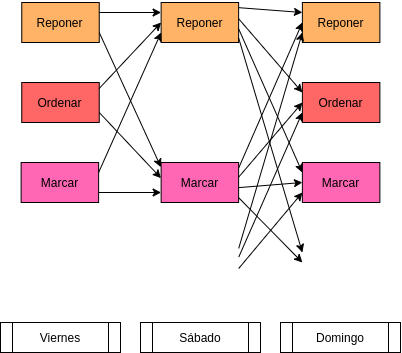

The diagram above was exported from draw.io. Its source (the exported page's mxGraphModel, read from the mxfile embedded in the PNG):
<mxGraphModel dx="167" dy="99" grid="1" gridSize="10" guides="1" tooltips="1" connect="1" arrows="1" fold="1" page="1" pageScale="1" pageWidth="850" pageHeight="1100" math="0" shadow="0">
  <root>
    <mxCell id="0" />
    <mxCell id="1" parent="0" />
    <mxCell id="2" value="Viernes" style="shape=process;whiteSpace=wrap;html=1;backgroundOutline=1;" parent="1" vertex="1">
      <mxGeometry x="100" y="400" width="120" height="30" as="geometry" />
    </mxCell>
    <mxCell id="3" value="Sábado" style="shape=process;whiteSpace=wrap;html=1;backgroundOutline=1;" parent="1" vertex="1">
      <mxGeometry x="240" y="400" width="120" height="30" as="geometry" />
    </mxCell>
    <mxCell id="4" value="Domingo" style="shape=process;whiteSpace=wrap;html=1;backgroundOutline=1;" parent="1" vertex="1">
      <mxGeometry x="380" y="400" width="120" height="30" as="geometry" />
    </mxCell>
    <mxCell id="5" style="edgeStyle=none;rounded=0;orthogonalLoop=1;jettySize=auto;html=1;exitX=1;exitY=0.75;exitDx=0;exitDy=0;fillColor=#6666FF;entryX=-0.002;entryY=0.117;entryDx=0;entryDy=0;entryPerimeter=0;" parent="1" source="6" target="12" edge="1">
      <mxGeometry relative="1" as="geometry">
        <mxPoint x="210" y="270" as="targetPoint" />
      </mxGeometry>
    </mxCell>
    <mxCell id="6" value="Reponer" style="rounded=0;whiteSpace=wrap;html=1;fillColor=#FFB366;" parent="1" vertex="1">
      <mxGeometry x="121.25" y="80" width="77.5" height="40" as="geometry" />
    </mxCell>
    <mxCell id="7" value="Reponer" style="rounded=0;whiteSpace=wrap;html=1;fillColor=#FFB366;" parent="1" vertex="1">
      <mxGeometry x="260.62" y="80" width="77.5" height="40" as="geometry" />
    </mxCell>
    <mxCell id="8" value="Reponer" style="rounded=0;whiteSpace=wrap;html=1;fillColor=#FFB366;" parent="1" vertex="1">
      <mxGeometry x="401.88" y="80" width="77.5" height="40" as="geometry" />
    </mxCell>
    <mxCell id="9" value="Ordenar" style="rounded=0;whiteSpace=wrap;html=1;fillColor=#FF6666;" parent="1" vertex="1">
      <mxGeometry x="121.25" y="160" width="77.5" height="40" as="geometry" />
    </mxCell>
    <mxCell id="10" value="Ordenar" style="rounded=0;whiteSpace=wrap;html=1;fillColor=#FF6666;" parent="1" vertex="1">
      <mxGeometry x="401.88" y="160" width="77.5" height="40" as="geometry" />
    </mxCell>
    <mxCell id="11" value="Marcar" style="rounded=0;whiteSpace=wrap;html=1;fillColor=#FF66B3;" parent="1" vertex="1">
      <mxGeometry x="120.62" y="240" width="77.5" height="40" as="geometry" />
    </mxCell>
    <mxCell id="12" value="Marcar" style="rounded=0;whiteSpace=wrap;html=1;fillColor=#FF66B3;" parent="1" vertex="1">
      <mxGeometry x="260.62" y="240" width="77.5" height="40" as="geometry" />
    </mxCell>
    <mxCell id="13" value="Marcar" style="rounded=0;whiteSpace=wrap;html=1;fillColor=#FF66B3;" parent="1" vertex="1">
      <mxGeometry x="401.87" y="240" width="77.5" height="40" as="geometry" />
    </mxCell>
    <mxCell id="18" value="" style="endArrow=classic;html=1;fillColor=#6666FF;exitX=1;exitY=0.25;exitDx=0;exitDy=0;entryX=0;entryY=0.25;entryDx=0;entryDy=0;" parent="1" source="6" target="7" edge="1">
      <mxGeometry width="50" height="50" relative="1" as="geometry">
        <mxPoint x="290" y="250" as="sourcePoint" />
        <mxPoint x="250" y="86" as="targetPoint" />
      </mxGeometry>
    </mxCell>
    <mxCell id="20" value="" style="endArrow=classic;html=1;fillColor=#6666FF;exitX=1;exitY=0.75;exitDx=0;exitDy=0;entryX=-0.002;entryY=0.39;entryDx=0;entryDy=0;entryPerimeter=0;" parent="1" source="9" target="12" edge="1">
      <mxGeometry width="50" height="50" relative="1" as="geometry">
        <mxPoint x="160" y="220" as="sourcePoint" />
        <mxPoint x="230" y="260" as="targetPoint" />
      </mxGeometry>
    </mxCell>
    <mxCell id="21" value="" style="endArrow=classic;html=1;fillColor=#6666FF;exitX=0.998;exitY=0.152;exitDx=0;exitDy=0;exitPerimeter=0;entryX=0;entryY=0.5;entryDx=0;entryDy=0;" parent="1" source="9" target="7" edge="1">
      <mxGeometry width="50" height="50" relative="1" as="geometry">
        <mxPoint x="160" y="220" as="sourcePoint" />
        <mxPoint x="240" y="97" as="targetPoint" />
      </mxGeometry>
    </mxCell>
    <mxCell id="23" value="" style="endArrow=classic;html=1;fillColor=#6666FF;exitX=1;exitY=0.25;exitDx=0;exitDy=0;entryX=0;entryY=0.75;entryDx=0;entryDy=0;" parent="1" source="11" target="7" edge="1">
      <mxGeometry width="50" height="50" relative="1" as="geometry">
        <mxPoint x="160" y="210" as="sourcePoint" />
        <mxPoint x="210" y="160" as="targetPoint" />
      </mxGeometry>
    </mxCell>
    <mxCell id="24" value="" style="endArrow=classic;html=1;fillColor=#6666FF;exitX=1;exitY=0.75;exitDx=0;exitDy=0;entryX=0;entryY=0.75;entryDx=0;entryDy=0;" parent="1" source="11" target="12" edge="1">
      <mxGeometry width="50" height="50" relative="1" as="geometry">
        <mxPoint x="160" y="280" as="sourcePoint" />
        <mxPoint x="210" y="230" as="targetPoint" />
      </mxGeometry>
    </mxCell>
    <mxCell id="28" value="" style="endArrow=classic;html=1;fillColor=#6666FF;entryX=0;entryY=0.25;entryDx=0;entryDy=0;exitX=1;exitY=0.129;exitDx=0;exitDy=0;exitPerimeter=0;" parent="1" source="7" target="8" edge="1">
      <mxGeometry width="50" height="50" relative="1" as="geometry">
        <mxPoint x="360" y="100" as="sourcePoint" />
        <mxPoint x="360" y="160" as="targetPoint" />
      </mxGeometry>
    </mxCell>
    <mxCell id="29" value="" style="endArrow=classic;html=1;fillColor=#6666FF;entryX=0;entryY=0.25;entryDx=0;entryDy=0;exitX=1;exitY=0.406;exitDx=0;exitDy=0;exitPerimeter=0;" parent="1" source="7" target="10" edge="1">
      <mxGeometry width="50" height="50" relative="1" as="geometry">
        <mxPoint x="340" y="96" as="sourcePoint" />
        <mxPoint x="360" y="160" as="targetPoint" />
      </mxGeometry>
    </mxCell>
    <mxCell id="30" value="" style="endArrow=classic;html=1;fillColor=#6666FF;entryX=0;entryY=0.25;entryDx=0;entryDy=0;" parent="1" target="13" edge="1">
      <mxGeometry width="50" height="50" relative="1" as="geometry">
        <mxPoint x="338" y="106" as="sourcePoint" />
        <mxPoint x="360" y="160" as="targetPoint" />
      </mxGeometry>
    </mxCell>
    <mxCell id="31" value="" style="endArrow=classic;html=1;fillColor=#6666FF;entryX=0;entryY=0.25;entryDx=0;entryDy=0;" parent="1" edge="1">
      <mxGeometry width="50" height="50" relative="1" as="geometry">
        <mxPoint x="338" y="115" as="sourcePoint" />
        <mxPoint x="401.8799999999999" y="330" as="targetPoint" />
      </mxGeometry>
    </mxCell>
    <mxCell id="32" value="" style="endArrow=classic;html=1;fillColor=#6666FF;entryX=0;entryY=0.5;entryDx=0;entryDy=0;exitX=1;exitY=0.14;exitDx=0;exitDy=0;exitPerimeter=0;" parent="1" source="12" target="8" edge="1">
      <mxGeometry width="50" height="50" relative="1" as="geometry">
        <mxPoint x="350" y="245" as="sourcePoint" />
        <mxPoint x="360" y="160" as="targetPoint" />
      </mxGeometry>
    </mxCell>
    <mxCell id="33" value="" style="endArrow=classic;html=1;fillColor=#6666FF;exitX=1;exitY=0.367;exitDx=0;exitDy=0;exitPerimeter=0;entryX=0;entryY=0.5;entryDx=0;entryDy=0;" parent="1" source="12" target="10" edge="1">
      <mxGeometry width="50" height="50" relative="1" as="geometry">
        <mxPoint x="310" y="210" as="sourcePoint" />
        <mxPoint x="360" y="160" as="targetPoint" />
      </mxGeometry>
    </mxCell>
    <mxCell id="34" value="" style="endArrow=classic;html=1;fillColor=#6666FF;exitX=0.994;exitY=0.629;exitDx=0;exitDy=0;exitPerimeter=0;entryX=0;entryY=0.5;entryDx=0;entryDy=0;" parent="1" source="12" target="13" edge="1">
      <mxGeometry width="50" height="50" relative="1" as="geometry">
        <mxPoint x="310" y="280" as="sourcePoint" />
        <mxPoint x="360" y="230" as="targetPoint" />
      </mxGeometry>
    </mxCell>
    <mxCell id="35" value="" style="endArrow=classic;html=1;fillColor=#6666FF;exitX=1;exitY=0.879;exitDx=0;exitDy=0;exitPerimeter=0;entryX=0;entryY=0.5;entryDx=0;entryDy=0;" parent="1" source="12" edge="1">
      <mxGeometry width="50" height="50" relative="1" as="geometry">
        <mxPoint x="370" y="290" as="sourcePoint" />
        <mxPoint x="401.8799999999999" y="340" as="targetPoint" />
      </mxGeometry>
    </mxCell>
    <mxCell id="36" value="" style="endArrow=classic;html=1;fillColor=#6666FF;entryX=0;entryY=0.75;entryDx=0;entryDy=0;exitX=1.001;exitY=0.146;exitDx=0;exitDy=0;exitPerimeter=0;" parent="1" target="8" edge="1">
      <mxGeometry width="50" height="50" relative="1" as="geometry">
        <mxPoint x="338.2075" y="325.8399999999999" as="sourcePoint" />
        <mxPoint x="360" y="230" as="targetPoint" />
      </mxGeometry>
    </mxCell>
    <mxCell id="37" value="" style="endArrow=classic;html=1;fillColor=#6666FF;exitX=1.003;exitY=0.358;exitDx=0;exitDy=0;exitPerimeter=0;entryX=0;entryY=0.75;entryDx=0;entryDy=0;" parent="1" target="10" edge="1">
      <mxGeometry width="50" height="50" relative="1" as="geometry">
        <mxPoint x="338.36250000000007" y="334.31999999999994" as="sourcePoint" />
        <mxPoint x="360" y="290" as="targetPoint" />
      </mxGeometry>
    </mxCell>
    <mxCell id="38" value="" style="endArrow=classic;html=1;fillColor=#6666FF;exitX=1.001;exitY=0.649;exitDx=0;exitDy=0;exitPerimeter=0;entryX=0;entryY=0.75;entryDx=0;entryDy=0;" parent="1" target="13" edge="1">
      <mxGeometry width="50" height="50" relative="1" as="geometry">
        <mxPoint x="338.2075" y="345.96000000000004" as="sourcePoint" />
        <mxPoint x="360" y="300" as="targetPoint" />
      </mxGeometry>
    </mxCell>
  </root>
</mxGraphModel>